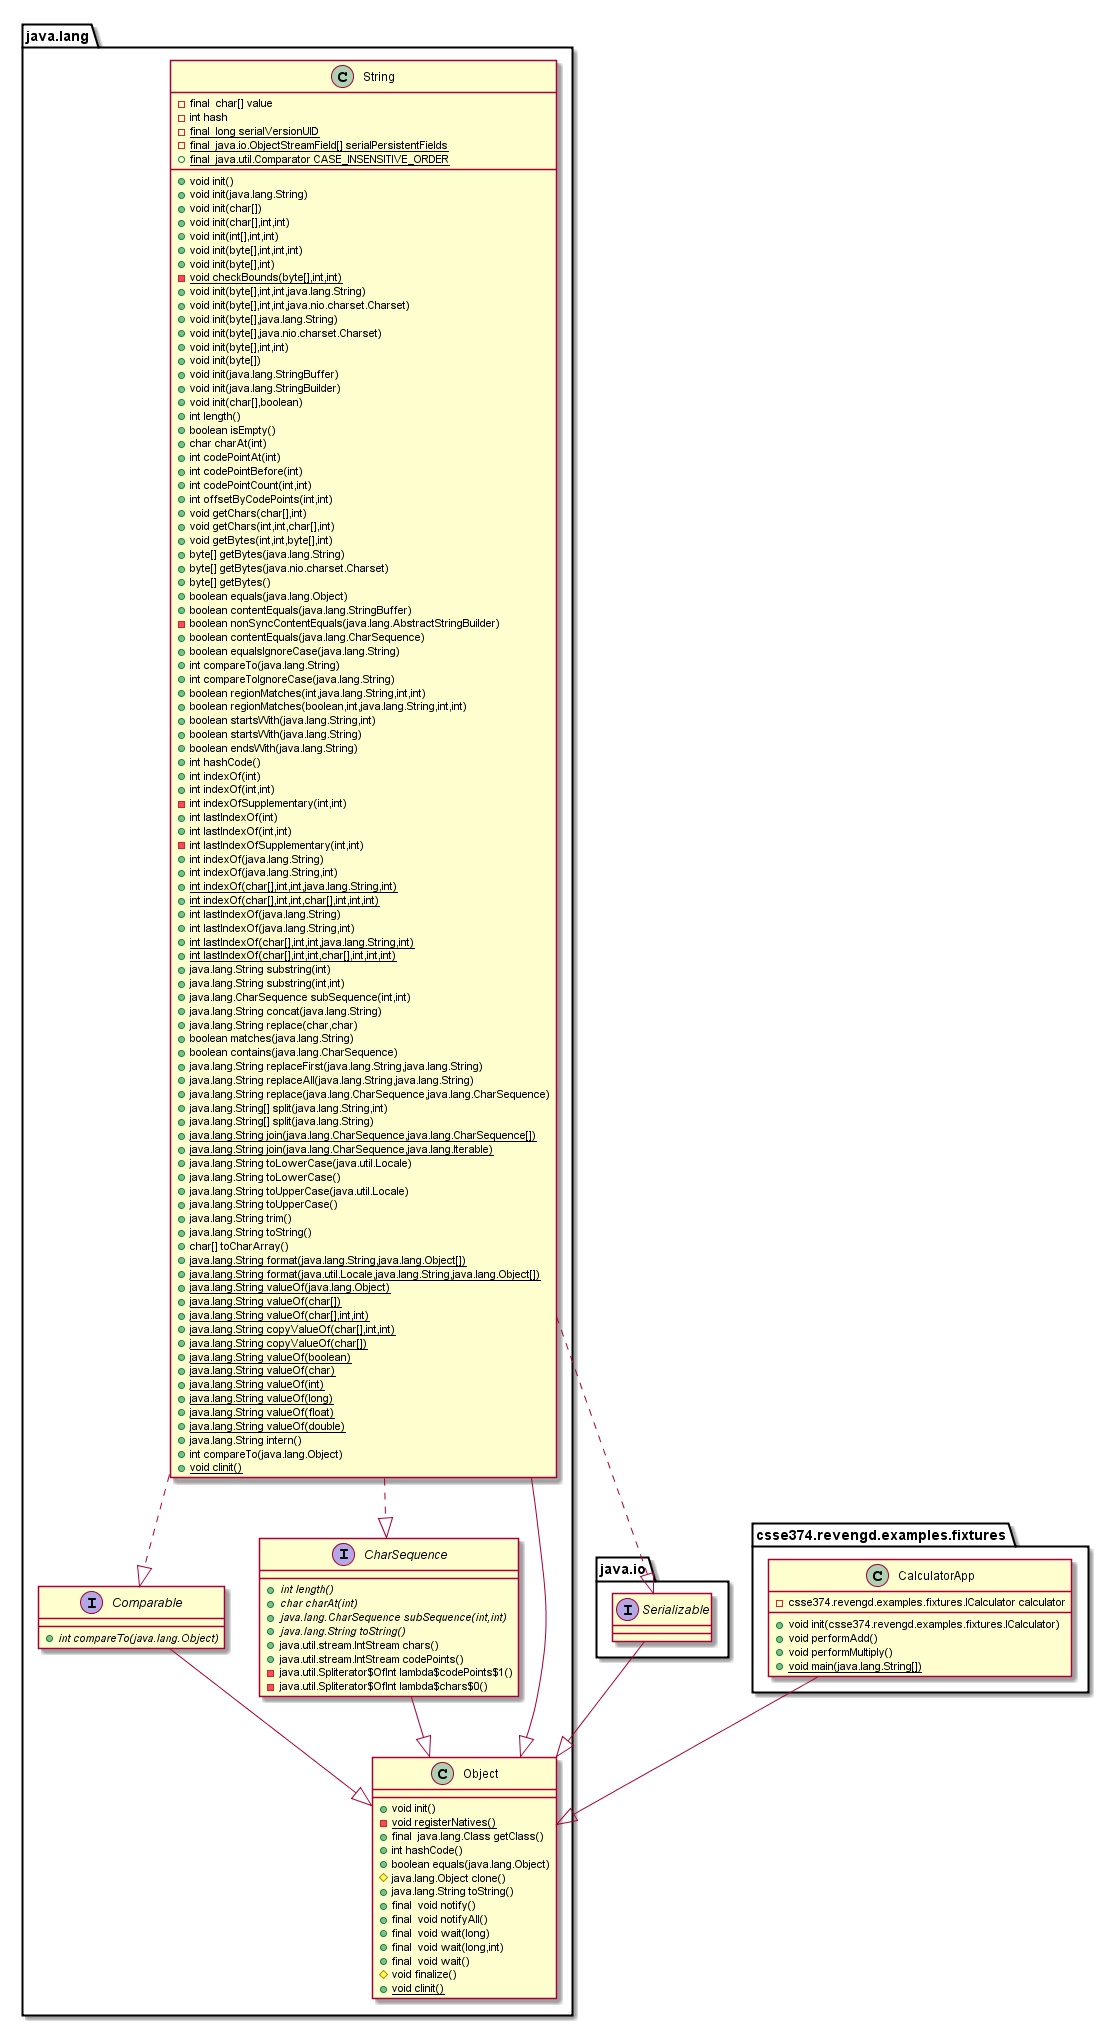

The diagram above was rendered by PlantUML. Its source (embedded in the PNG):
@startuml
interface java.lang.Comparable
java.lang.Comparable : + {abstract}  int compareTo(java.lang.Object)
interface java.io.Serializable
class java.lang.String
java.lang.String : - final  char[] value
java.lang.String : -  int hash
java.lang.String : - {static} final  long serialVersionUID
java.lang.String : - {static} final  java.io.ObjectStreamField[] serialPersistentFields
java.lang.String : + {static} final  java.util.Comparator CASE_INSENSITIVE_ORDER
java.lang.String : +  void init()
java.lang.String : +  void init(java.lang.String)
java.lang.String : +  void init(char[])
java.lang.String : +  void init(char[],int,int)
java.lang.String : +  void init(int[],int,int)
java.lang.String : +  void init(byte[],int,int,int)
java.lang.String : +  void init(byte[],int)
java.lang.String : - {static}  void checkBounds(byte[],int,int)
java.lang.String : +  void init(byte[],int,int,java.lang.String)
java.lang.String : +  void init(byte[],int,int,java.nio.charset.Charset)
java.lang.String : +  void init(byte[],java.lang.String)
java.lang.String : +  void init(byte[],java.nio.charset.Charset)
java.lang.String : +  void init(byte[],int,int)
java.lang.String : +  void init(byte[])
java.lang.String : +  void init(java.lang.StringBuffer)
java.lang.String : +  void init(java.lang.StringBuilder)
java.lang.String : +  void init(char[],boolean)
java.lang.String : +  int length()
java.lang.String : +  boolean isEmpty()
java.lang.String : +  char charAt(int)
java.lang.String : +  int codePointAt(int)
java.lang.String : +  int codePointBefore(int)
java.lang.String : +  int codePointCount(int,int)
java.lang.String : +  int offsetByCodePoints(int,int)
java.lang.String : +  void getChars(char[],int)
java.lang.String : +  void getChars(int,int,char[],int)
java.lang.String : +  void getBytes(int,int,byte[],int)
java.lang.String : +  byte[] getBytes(java.lang.String)
java.lang.String : +  byte[] getBytes(java.nio.charset.Charset)
java.lang.String : +  byte[] getBytes()
java.lang.String : +  boolean equals(java.lang.Object)
java.lang.String : +  boolean contentEquals(java.lang.StringBuffer)
java.lang.String : -  boolean nonSyncContentEquals(java.lang.AbstractStringBuilder)
java.lang.String : +  boolean contentEquals(java.lang.CharSequence)
java.lang.String : +  boolean equalsIgnoreCase(java.lang.String)
java.lang.String : +  int compareTo(java.lang.String)
java.lang.String : +  int compareToIgnoreCase(java.lang.String)
java.lang.String : +  boolean regionMatches(int,java.lang.String,int,int)
java.lang.String : +  boolean regionMatches(boolean,int,java.lang.String,int,int)
java.lang.String : +  boolean startsWith(java.lang.String,int)
java.lang.String : +  boolean startsWith(java.lang.String)
java.lang.String : +  boolean endsWith(java.lang.String)
java.lang.String : +  int hashCode()
java.lang.String : +  int indexOf(int)
java.lang.String : +  int indexOf(int,int)
java.lang.String : -  int indexOfSupplementary(int,int)
java.lang.String : +  int lastIndexOf(int)
java.lang.String : +  int lastIndexOf(int,int)
java.lang.String : -  int lastIndexOfSupplementary(int,int)
java.lang.String : +  int indexOf(java.lang.String)
java.lang.String : +  int indexOf(java.lang.String,int)
java.lang.String : + {static}  int indexOf(char[],int,int,java.lang.String,int)
java.lang.String : + {static}  int indexOf(char[],int,int,char[],int,int,int)
java.lang.String : +  int lastIndexOf(java.lang.String)
java.lang.String : +  int lastIndexOf(java.lang.String,int)
java.lang.String : + {static}  int lastIndexOf(char[],int,int,java.lang.String,int)
java.lang.String : + {static}  int lastIndexOf(char[],int,int,char[],int,int,int)
java.lang.String : +  java.lang.String substring(int)
java.lang.String : +  java.lang.String substring(int,int)
java.lang.String : +  java.lang.CharSequence subSequence(int,int)
java.lang.String : +  java.lang.String concat(java.lang.String)
java.lang.String : +  java.lang.String replace(char,char)
java.lang.String : +  boolean matches(java.lang.String)
java.lang.String : +  boolean contains(java.lang.CharSequence)
java.lang.String : +  java.lang.String replaceFirst(java.lang.String,java.lang.String)
java.lang.String : +  java.lang.String replaceAll(java.lang.String,java.lang.String)
java.lang.String : +  java.lang.String replace(java.lang.CharSequence,java.lang.CharSequence)
java.lang.String : +  java.lang.String[] split(java.lang.String,int)
java.lang.String : +  java.lang.String[] split(java.lang.String)
java.lang.String : + {static}  java.lang.String join(java.lang.CharSequence,java.lang.CharSequence[])
java.lang.String : + {static}  java.lang.String join(java.lang.CharSequence,java.lang.Iterable)
java.lang.String : +  java.lang.String toLowerCase(java.util.Locale)
java.lang.String : +  java.lang.String toLowerCase()
java.lang.String : +  java.lang.String toUpperCase(java.util.Locale)
java.lang.String : +  java.lang.String toUpperCase()
java.lang.String : +  java.lang.String trim()
java.lang.String : +  java.lang.String toString()
java.lang.String : +  char[] toCharArray()
java.lang.String : + {static}  java.lang.String format(java.lang.String,java.lang.Object[])
java.lang.String : + {static}  java.lang.String format(java.util.Locale,java.lang.String,java.lang.Object[])
java.lang.String : + {static}  java.lang.String valueOf(java.lang.Object)
java.lang.String : + {static}  java.lang.String valueOf(char[])
java.lang.String : + {static}  java.lang.String valueOf(char[],int,int)
java.lang.String : + {static}  java.lang.String copyValueOf(char[],int,int)
java.lang.String : + {static}  java.lang.String copyValueOf(char[])
java.lang.String : + {static}  java.lang.String valueOf(boolean)
java.lang.String : + {static}  java.lang.String valueOf(char)
java.lang.String : + {static}  java.lang.String valueOf(int)
java.lang.String : + {static}  java.lang.String valueOf(long)
java.lang.String : + {static}  java.lang.String valueOf(float)
java.lang.String : + {static}  java.lang.String valueOf(double)
java.lang.String : +  java.lang.String intern()
java.lang.String : +  int compareTo(java.lang.Object)
java.lang.String : + {static}  void clinit()
interface java.lang.CharSequence
java.lang.CharSequence : + {abstract}  int length()
java.lang.CharSequence : + {abstract}  char charAt(int)
java.lang.CharSequence : + {abstract}  java.lang.CharSequence subSequence(int,int)
java.lang.CharSequence : + {abstract}  java.lang.String toString()
java.lang.CharSequence : +  java.util.stream.IntStream chars()
java.lang.CharSequence : +  java.util.stream.IntStream codePoints()
java.lang.CharSequence : -  java.util.Spliterator$OfInt lambda$codePoints$1()
java.lang.CharSequence : -  java.util.Spliterator$OfInt lambda$chars$0()
class csse374.revengd.examples.fixtures.CalculatorApp
csse374.revengd.examples.fixtures.CalculatorApp : -  csse374.revengd.examples.fixtures.ICalculator calculator
csse374.revengd.examples.fixtures.CalculatorApp : +  void init(csse374.revengd.examples.fixtures.ICalculator)
csse374.revengd.examples.fixtures.CalculatorApp : +  void performAdd()
csse374.revengd.examples.fixtures.CalculatorApp : +  void performMultiply()
csse374.revengd.examples.fixtures.CalculatorApp : + {static}  void main(java.lang.String[])
class java.lang.Object
java.lang.Object : +  void init()
java.lang.Object : - {static}  void registerNatives()
java.lang.Object : + final  java.lang.Class getClass()
java.lang.Object : +  int hashCode()
java.lang.Object : +  boolean equals(java.lang.Object)
java.lang.Object : #  java.lang.Object clone()
java.lang.Object : +  java.lang.String toString()
java.lang.Object : + final  void notify()
java.lang.Object : + final  void notifyAll()
java.lang.Object : + final  void wait(long)
java.lang.Object : + final  void wait(long,int)
java.lang.Object : + final  void wait()
java.lang.Object : #  void finalize()
java.lang.Object : + {static}  void clinit()
java.lang.Comparable --|> java.lang.Object
java.io.Serializable --|> java.lang.Object
java.lang.String ..|> java.lang.Comparable
java.lang.String ..|> java.io.Serializable
java.lang.String ..|> java.lang.CharSequence
java.lang.String --|> java.lang.Object
java.lang.CharSequence --|> java.lang.Object
csse374.revengd.examples.fixtures.CalculatorApp --|> java.lang.Object
@enduml